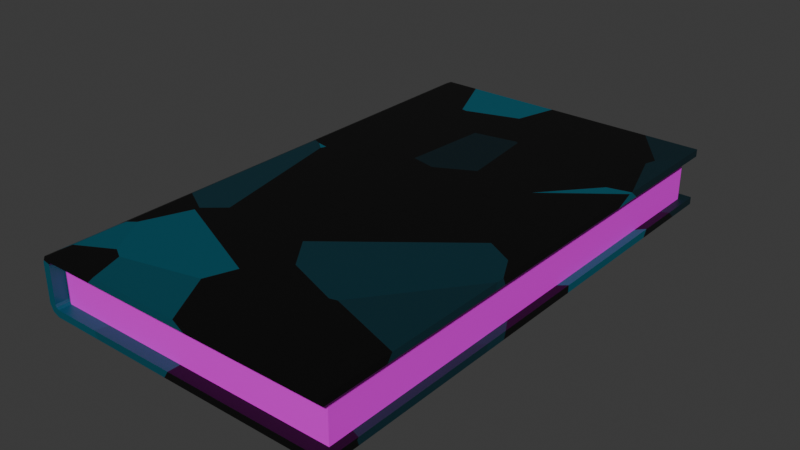 # Source: Book.blend  (saved by Blender 4.1.23; exported with 4.5.12 LTS)
import bpy
from mathutils import Matrix  # noqa: F401  (used for matrix-valued properties, if any)

bpy.ops.wm.read_factory_settings(use_empty=True)
scene = bpy.context.scene
scene.name = 'Scene'

# ---- collections
col_collection = bpy.data.collections.new('Collection'); scene.collection.children.link(col_collection)

# ---- images (referenced by path relative to the original .blend; pixels are not part of the script)
import os
ASSET_DIR = os.environ.get("B2B_ASSET_DIR", "")  # directory of the original .blend (textures are referenced by path, not embedded)
HERE = os.path.dirname(os.path.abspath(__file__))  # packed textures are extracted next to this script under _unpacked/

def load_image(name, relpath, width, height, colorspace="sRGB"):
    """Load a texture the original file referenced (path relative to the .blend, or extracted next to this script)."""
    p = next((c for c in (os.path.join(HERE, relpath), os.path.join(ASSET_DIR, relpath)) if relpath and os.path.exists(c)), "")
    if p:
        img = bpy.data.images.load(p, check_existing=True)
        img.name = name
    else:  # same state as the original file: an image datablock whose file is absent (Cycles renders it pink)
        img = bpy.data.images.new(name, width, height)
        img.source = "FILE"
        img.filepath = "//" + (relpath or name)
    img.colorspace_settings.name = colorspace
    return img
img_book_pages = load_image('Book_pages', 'Book_pages.png', 1024, 1024, 'sRGB')
img_book_cover2 = load_image('Book_cover2', 'Book_cover2.png', 1024, 1024, 'sRGB')

# ---- materials (node trees are filled in below, after node groups)
mat_book_pages = bpy.data.materials.new('Book_pages')
mat_book_cover = bpy.data.materials.new('Book_cover')

# ---- material node trees
mat_book_pages.use_nodes = True; mat_book_pages.node_tree.nodes.clear()
_N = mat_book_pages.node_tree.nodes; _L = mat_book_pages.node_tree.links
n0 = _N.new('ShaderNodeTexNoise'); n0.name = 'Noise Texture'; n0.location = (6, 124)
n1 = _N.new('ShaderNodeTexNoise'); n1.name = 'Noise Texture.001'; n1.location = (-216, 119)
n2 = _N.new('ShaderNodeTexCoord'); n2.name = 'Texture Coordinate'; n2.location = (-616, 203)
n3 = _N.new('ShaderNodeMapping'); n3.name = 'Mapping'; n3.location = (-423, 202)
n3.inputs[3].default_value = (5.96e-08, 5.96e-08, 1.0)
n4 = _N.new('ShaderNodeValToRGB'); n4.name = 'Color Ramp'; n4.location = (185, 230)
while len(n4.color_ramp.elements) > 1: n4.color_ramp.elements.remove(n4.color_ramp.elements[-1])
n4.color_ramp.elements[0].position = 0.2545; n4.color_ramp.elements[0].color = (0.0, 0.0, 0.0, 1.0)
_e = n4.color_ramp.elements.new(1.0); _e.color = (1.0, 0.8763, 0.6144, 1.0)
n5 = _N.new('ShaderNodeTexImage'); n5.name = 'Image Texture'; n5.location = (1090, 345)
n5.image = img_book_pages
n6 = _N.new('ShaderNodeBsdfPrincipled'); n6.name = 'Principled BSDF.001'; n6.location = (1384, 312)
n7 = _N.new('ShaderNodeOutputMaterial'); n7.name = 'Material Output.001'; n7.location = (1703, 297)
_L.new(n2.outputs[3], n3.inputs[0])
_L.new(n3.outputs[0], n1.inputs[0])
_L.new(n1.outputs[0], n0.inputs[0])
_L.new(n0.outputs[0], n4.inputs[0])
_L.new(n6.outputs[0], n7.inputs[0])
_L.new(n5.outputs[0], n6.inputs[0])
n7.is_active_output = True
mat_book_cover.use_nodes = True; mat_book_cover.node_tree.nodes.clear()
_N = mat_book_cover.node_tree.nodes; _L = mat_book_cover.node_tree.links
n0 = _N.new('ShaderNodeValToRGB'); n0.name = 'Color Ramp'; n0.location = (126, 322)
while len(n0.color_ramp.elements) > 1: n0.color_ramp.elements.remove(n0.color_ramp.elements[-1])
n0.color_ramp.elements[0].position = 0.4864; n0.color_ramp.elements[0].color = (0.0, 0.0, 0.0, 1.0)
_e = n0.color_ramp.elements.new(1.0); _e.color = (0.02725, 0.6889, 1.0, 1.0)
n1 = _N.new('ShaderNodeMapping'); n1.name = 'Mapping'; n1.location = (-732, 184)
n2 = _N.new('ShaderNodeTexCoord'); n2.name = 'Texture Coordinate'; n2.location = (-1016, 221)
n3 = _N.new('ShaderNodeTexNoise'); n3.name = 'Noise Texture'; n3.location = (-60, 236)
n3.inputs[2].default_value = 0.9
n3.inputs[3].default_value = 3.1
n4 = _N.new('ShaderNodeTexWave'); n4.name = 'Wave Texture'; n4.location = (-292, 192)
n4.inputs[1].default_value = 12.9
n4.inputs[2].default_value = 110.5
n5 = _N.new('ShaderNodeTexVoronoi'); n5.name = 'Voronoi Texture'; n5.location = (-512, 184)
n5.inputs[2].default_value = -0.6
n6 = _N.new('ShaderNodeTexImage'); n6.name = 'Image Texture'; n6.location = (823, 193)
n6.image = img_book_cover2
n7 = _N.new('ShaderNodeBsdfPrincipled'); n7.name = 'Principled BSDF.002'; n7.location = (406, 351)
n8 = _N.new('ShaderNodeOutputMaterial'); n8.name = 'Material Output.002'; n8.location = (741, 357)
_L.new(n2.outputs[3], n1.inputs[0])
_L.new(n4.outputs[0], n3.inputs[0])
_L.new(n5.outputs[1], n4.inputs[0])
_L.new(n3.outputs[0], n0.inputs[0])
_L.new(n1.outputs[0], n5.inputs[0])
_L.new(n7.outputs[0], n8.inputs[0])
_L.new(n0.outputs[0], n7.inputs[0])
n8.is_active_output = True

# ---- world
world_world = bpy.data.worlds.new('World'); scene.world = world_world
world_world.use_nodes = True; world_world.node_tree.nodes.clear()
_N = world_world.node_tree.nodes; _L = world_world.node_tree.links
n0 = _N.new('ShaderNodeOutputWorld'); n0.name = 'World Output'; n0.location = (300, 300)
n1 = _N.new('ShaderNodeBackground'); n1.name = 'Background'; n1.location = (10, 300)
n1.inputs[0].default_value = (0.05088, 0.05088, 0.05088, 1.0)
_L.new(n1.outputs[0], n0.inputs[0])
n0.is_active_output = True
world_world.color = (0.05088, 0.05088, 0.05088)
world_world.use_sun_shadow = False
world_world.sun_shadow_jitter_overblur = 0.0

# ---- meshes
me_cube_001 = bpy.data.meshes.new('Cube.001')
me_cube_001.from_pydata([(1.983, -3.382, -0.2944), (1.983, -3.382, 0.2944), (1.983, 3.382, -0.2944), (1.983, 3.382, 0.2944), (-1.932, -3.382, -0.2944), (-1.983, -3.33, -0.2426), (-1.968, -3.367, -0.2792), (-1.932, -3.382, 0.2944), (-1.983, -3.33, 0.2426), (-1.968, -3.367, 0.2792), (-1.983, 3.33, -0.2426), (-1.932, 3.382, -0.2944), (-1.968, 3.367, -0.2792), (-1.932, 3.382, 0.2944), (-1.983, 3.33, 0.2426), (-1.968, 3.367, 0.2792)], [], [(0, 1, 7, 4), (2, 3, 1, 0), (3, 13, 7, 1), (5, 8, 14, 10), (11, 13, 3, 2), (11, 4, 6, 12), (12, 6, 5, 10), (4, 7, 9, 6), (6, 9, 8, 5), (7, 13, 15, 9), (9, 15, 14, 8), (13, 11, 12, 15), (15, 12, 10, 14), (11, 2, 0, 4)])
_uv = me_cube_001.uv_layers.new(name='UVMap')
_uv.uv.foreach_set('vector', [1.0, 0.5, 0.938, 0.5, 0.938, 0.005012, 1.0, 0.005012, 0.8792, 0.872, 0.8171, 0.872, 0.8171, 4.055e-09, 0.8792, 9.785e-09, 5.38e-08, 2.076e-08, 0.4045, 5.813e-08, 0.4045, 0.872, 0.0, 0.872, 0.9341, 0.8634, 0.883, 0.8634, 0.883, 0.004721, 0.9341, 0.004721, 1.0, 0.995, 0.938, 0.995, 0.938, 0.5, 1.0, 0.5, 0.4127, 2.815e-08, 0.4127, 0.872, 0.4086, 0.87, 0.4086, 0.001955, 0.938, 1.522e-08, 0.938, 0.8681, 0.9341, 0.8634, 0.9341, 0.004721, 1.0, 0.005012, 0.938, 0.005012, 0.9396, 0.0, 0.9984, 5.435e-09, 0.938, 0.8681, 0.8792, 0.8681, 0.883, 0.8634, 0.9341, 0.8634, 0.4045, 0.872, 0.4045, 5.813e-08, 0.4086, 0.001955, 0.4086, 0.87, 0.8792, 0.8681, 0.8792, 9.785e-09, 0.883, 0.004721, 0.883, 0.8634, 0.938, 0.995, 1.0, 0.995, 0.9984, 1.0, 0.9396, 1.0, 0.8792, 9.785e-09, 0.938, 1.522e-08, 0.9341, 0.004721, 0.883, 0.004721, 0.4127, 2.815e-08, 0.8171, 6.552e-08, 0.8171, 0.872, 0.4127, 0.872])
me_cube_001.materials.append(mat_book_pages)
me_cube_001.update()
me_cube_002 = bpy.data.meshes.new('Cube.002')
me_cube_002.from_pydata([(2.09, -3.548, -0.2944), (2.09, -3.548, 0.2944), (2.09, 3.548, -0.2944), (2.09, 3.548, 0.2944), (-1.983, -3.548, -0.2426), (-1.932, -3.548, -0.2944), (-1.968, -3.548, -0.2792), (-1.932, -3.548, 0.2944), (-1.983, -3.548, 0.2426), (-1.968, -3.548, 0.2792), (-1.932, 3.548, -0.2944), (-1.983, 3.548, -0.2426), (-1.968, 3.548, -0.2792), (-1.983, 3.548, 0.2426), (-1.932, 3.548, 0.2944), (-1.968, 3.548, 0.2792)], [], [(3, 14, 7, 1), (4, 8, 13, 11), (10, 5, 6, 12), (12, 6, 4, 11), (7, 14, 15, 9), (9, 15, 13, 8), (10, 2, 0, 5)])
_uv = me_cube_002.uv_layers.new(name='UVMap')
_uv.uv.foreach_set('vector', [6.284e-08, 1.604e-08, 0.4627, 5.801e-08, 0.4627, 1.0, 0.0, 1.0, 0.9957, 1.0, 0.9388, 1.0, 0.9388, 3.897e-10, 0.9957, 5.552e-09, 0.4718, 2.523e-08, 0.4718, 1.0, 0.4672, 1.0, 0.4672, 2.482e-08, 1.0, 5.942e-09, 1.0, 1.0, 0.9957, 1.0, 0.9957, 5.552e-09, 0.4627, 1.0, 0.4627, 5.801e-08, 0.4672, 5.842e-08, 0.4672, 1.0, 0.9345, 1.0, 0.9345, 0.0, 0.9388, 3.897e-10, 0.9388, 1.0, 0.4718, 2.523e-08, 0.9345, 6.72e-08, 0.9345, 1.0, 0.4718, 1.0])
me_cube_002.materials.append(mat_book_cover)
me_cube_002.update()

# ---- objects
ob_cube = bpy.data.objects.new('Cube', me_cube_001)
ob_cube_001 = bpy.data.objects.new('Cube.001', me_cube_002)

# ---- transforms, parenting, visibility, modifiers, constraints
ob_cube.location = (0.0, 0.0, 0.0)
_m = ob_cube.modifiers.new('Solidify', 'SOLIDIFY')
ob_cube_001.location = (0.0, 0.0, 0.0)
_m = ob_cube_001.modifiers.new('Solidify', 'SOLIDIFY')
_m.thickness = -0.1

# ---- collection membership
col_collection.objects.link(ob_cube)
col_collection.objects.link(ob_cube_001)

# ---- scene / render settings (as saved in the file)
scene.frame_start = 1; scene.frame_end = 250; scene.frame_set(1)
scene.render.engine = 'CYCLES'
scene.cycles.samples = 400
scene.cycles.sampling_pattern = 'TABULATED_SOBOL'
scene.cycles.bake_type = 'DIFFUSE'
scene.eevee.ray_tracing_options.trace_max_roughness = 0.0
bpy.context.view_layer.update()

# ---- added for rendering (the .blend has no active camera and no usable light): camera, sun
cam_auto = bpy.data.cameras.new('AutoCamera')
cam_auto.lens = 50.0
cam_auto.sensor_width = 36.0
cam_auto.clip_end = 1000.0
ob_auto_camera = bpy.data.objects.new('AutoCamera', cam_auto)
scene.collection.objects.link(ob_auto_camera)
ob_auto_camera.location = (7.65449, -9.18022, 6.12015)
ob_auto_camera.rotation_euler = (1.09748, -7.21219e-08, 0.694738)
scene.camera = ob_auto_camera
light_auto_sun = bpy.data.lights.new('AutoSun', 'SUN')
light_auto_sun.energy = 3.0
light_auto_sun.angle = 0.0523599
ob_auto_sun = bpy.data.objects.new('AutoSun', light_auto_sun)
scene.collection.objects.link(ob_auto_sun)
ob_auto_sun.rotation_euler = (0.872665, 0.174533, 0.523599)
bpy.context.view_layer.update()
